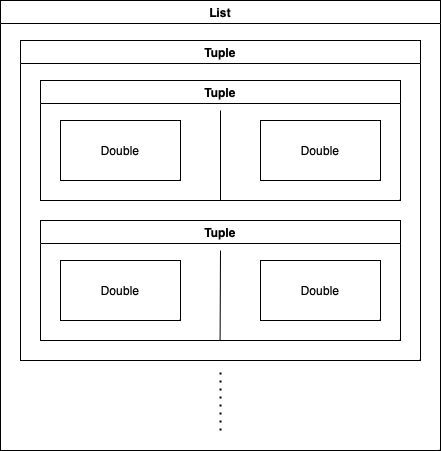

The diagram above was exported from draw.io. Its source (the exported page's mxGraphModel, read from the mxfile embedded in the PNG):
<mxGraphModel dx="493" dy="720" grid="1" gridSize="10" guides="1" tooltips="1" connect="1" arrows="1" fold="1" page="1" pageScale="1" pageWidth="827" pageHeight="1169" math="0" shadow="0">
  <root>
    <mxCell id="0" />
    <mxCell id="1" parent="0" />
    <mxCell id="XLbDQ4H6B8aZXmr6z8Pv-2" value="Tuple" style="swimlane;whiteSpace=wrap;html=1;" parent="1" vertex="1">
      <mxGeometry x="70" y="140" width="400" height="320" as="geometry" />
    </mxCell>
    <mxCell id="XLbDQ4H6B8aZXmr6z8Pv-3" value="Tuple" style="swimlane;whiteSpace=wrap;html=1;" parent="XLbDQ4H6B8aZXmr6z8Pv-2" vertex="1">
      <mxGeometry x="20" y="40" width="360" height="120" as="geometry" />
    </mxCell>
    <mxCell id="XLbDQ4H6B8aZXmr6z8Pv-21" value="Tuple" style="swimlane;whiteSpace=wrap;html=1;" parent="XLbDQ4H6B8aZXmr6z8Pv-2" vertex="1">
      <mxGeometry x="20" y="180" width="360" height="120" as="geometry" />
    </mxCell>
    <mxCell id="XLbDQ4H6B8aZXmr6z8Pv-26" value="" style="endArrow=none;html=1;rounded=0;exitX=0.5;exitY=1;exitDx=0;exitDy=0;" parent="XLbDQ4H6B8aZXmr6z8Pv-21" edge="1">
      <mxGeometry width="50" height="50" relative="1" as="geometry">
        <mxPoint x="179.57999999999998" y="120" as="sourcePoint" />
        <mxPoint x="180" y="30" as="targetPoint" />
      </mxGeometry>
    </mxCell>
    <mxCell id="XLbDQ4H6B8aZXmr6z8Pv-13" value="" style="endArrow=none;html=1;rounded=0;exitX=0.5;exitY=1;exitDx=0;exitDy=0;" parent="1" source="XLbDQ4H6B8aZXmr6z8Pv-3" edge="1">
      <mxGeometry width="50" height="50" relative="1" as="geometry">
        <mxPoint x="290" y="330" as="sourcePoint" />
        <mxPoint x="270" y="210" as="targetPoint" />
      </mxGeometry>
    </mxCell>
    <mxCell id="M3rt_HrL3ttSjqYjsBle-1" value="List" style="swimlane;whiteSpace=wrap;html=1;" parent="1" vertex="1">
      <mxGeometry x="50" y="100" width="440" height="450" as="geometry" />
    </mxCell>
    <mxCell id="XLbDQ4H6B8aZXmr6z8Pv-22" value="Double" style="rounded=0;whiteSpace=wrap;html=1;" parent="M3rt_HrL3ttSjqYjsBle-1" vertex="1">
      <mxGeometry x="60" y="260" width="120" height="60" as="geometry" />
    </mxCell>
    <mxCell id="XLbDQ4H6B8aZXmr6z8Pv-23" value="Double" style="rounded=0;whiteSpace=wrap;html=1;" parent="M3rt_HrL3ttSjqYjsBle-1" vertex="1">
      <mxGeometry x="260" y="260" width="120" height="60" as="geometry" />
    </mxCell>
    <mxCell id="XLbDQ4H6B8aZXmr6z8Pv-5" value="Double" style="rounded=0;whiteSpace=wrap;html=1;" parent="M3rt_HrL3ttSjqYjsBle-1" vertex="1">
      <mxGeometry x="60" y="120" width="120" height="60" as="geometry" />
    </mxCell>
    <mxCell id="XLbDQ4H6B8aZXmr6z8Pv-10" value="Double" style="rounded=0;whiteSpace=wrap;html=1;" parent="M3rt_HrL3ttSjqYjsBle-1" vertex="1">
      <mxGeometry x="260" y="120" width="120" height="60" as="geometry" />
    </mxCell>
    <mxCell id="M3rt_HrL3ttSjqYjsBle-2" value="" style="endArrow=none;dashed=1;html=1;dashPattern=1 3;strokeWidth=2;rounded=0;" parent="1" edge="1">
      <mxGeometry width="50" height="50" relative="1" as="geometry">
        <mxPoint x="270" y="530" as="sourcePoint" />
        <mxPoint x="270" y="470" as="targetPoint" />
      </mxGeometry>
    </mxCell>
  </root>
</mxGraphModel>